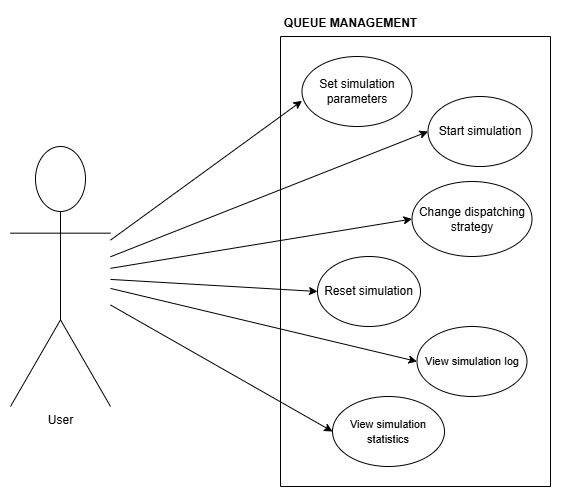

The diagram above was exported from draw.io. Its source (the exported page's mxGraphModel, read from the mxfile embedded in the PNG):
<mxGraphModel dx="1044" dy="527" grid="1" gridSize="10" guides="1" tooltips="1" connect="1" arrows="1" fold="1" page="1" pageScale="1" pageWidth="827" pageHeight="1169" math="0" shadow="0">
  <root>
    <mxCell id="0" />
    <mxCell id="1" parent="0" />
    <mxCell id="2acdwxd3Z6deTX3IYrRa-2" value="User" style="shape=umlActor;verticalLabelPosition=bottom;verticalAlign=top;html=1;outlineConnect=0;" parent="1" vertex="1">
      <mxGeometry x="70" y="150" width="100" height="260" as="geometry" />
    </mxCell>
    <mxCell id="2acdwxd3Z6deTX3IYrRa-11" value="" style="endArrow=classic;html=1;rounded=0;entryX=0;entryY=0.633;entryDx=0;entryDy=0;entryPerimeter=0;" parent="1" source="2acdwxd3Z6deTX3IYrRa-2" target="2acdwxd3Z6deTX3IYrRa-5" edge="1">
      <mxGeometry width="50" height="50" relative="1" as="geometry">
        <mxPoint x="180" y="160" as="sourcePoint" />
        <mxPoint x="320" y="300" as="targetPoint" />
      </mxGeometry>
    </mxCell>
    <mxCell id="2acdwxd3Z6deTX3IYrRa-12" value="" style="endArrow=classic;html=1;rounded=0;entryX=0;entryY=0.5;entryDx=0;entryDy=0;" parent="1" source="2acdwxd3Z6deTX3IYrRa-2" target="2acdwxd3Z6deTX3IYrRa-4" edge="1">
      <mxGeometry width="50" height="50" relative="1" as="geometry">
        <mxPoint x="270" y="310" as="sourcePoint" />
        <mxPoint x="320" y="260" as="targetPoint" />
      </mxGeometry>
    </mxCell>
    <mxCell id="2acdwxd3Z6deTX3IYrRa-13" value="" style="endArrow=classic;html=1;rounded=0;entryX=0;entryY=0.5;entryDx=0;entryDy=0;" parent="1" source="2acdwxd3Z6deTX3IYrRa-2" target="2acdwxd3Z6deTX3IYrRa-6" edge="1">
      <mxGeometry width="50" height="50" relative="1" as="geometry">
        <mxPoint x="270" y="310" as="sourcePoint" />
        <mxPoint x="320" y="260" as="targetPoint" />
      </mxGeometry>
    </mxCell>
    <mxCell id="2acdwxd3Z6deTX3IYrRa-14" value="" style="endArrow=classic;html=1;rounded=0;entryX=0;entryY=0.5;entryDx=0;entryDy=0;" parent="1" source="2acdwxd3Z6deTX3IYrRa-2" target="2acdwxd3Z6deTX3IYrRa-10" edge="1">
      <mxGeometry width="50" height="50" relative="1" as="geometry">
        <mxPoint x="270" y="310" as="sourcePoint" />
        <mxPoint x="320" y="260" as="targetPoint" />
      </mxGeometry>
    </mxCell>
    <mxCell id="2acdwxd3Z6deTX3IYrRa-15" value="" style="endArrow=classic;html=1;rounded=0;entryX=0;entryY=0.5;entryDx=0;entryDy=0;" parent="1" source="2acdwxd3Z6deTX3IYrRa-2" target="2acdwxd3Z6deTX3IYrRa-7" edge="1">
      <mxGeometry width="50" height="50" relative="1" as="geometry">
        <mxPoint x="270" y="310" as="sourcePoint" />
        <mxPoint x="320" y="260" as="targetPoint" />
      </mxGeometry>
    </mxCell>
    <mxCell id="2acdwxd3Z6deTX3IYrRa-19" value="" style="swimlane;startSize=0;" parent="1" vertex="1">
      <mxGeometry x="340" y="40" width="270" height="450" as="geometry" />
    </mxCell>
    <mxCell id="2acdwxd3Z6deTX3IYrRa-4" value="Start simulation" style="ellipse;whiteSpace=wrap;html=1;" parent="2acdwxd3Z6deTX3IYrRa-19" vertex="1">
      <mxGeometry x="147.5" y="60" width="104" height="70" as="geometry" />
    </mxCell>
    <mxCell id="2acdwxd3Z6deTX3IYrRa-6" value="Reset simulation" style="ellipse;whiteSpace=wrap;html=1;" parent="2acdwxd3Z6deTX3IYrRa-19" vertex="1">
      <mxGeometry x="37" y="220" width="103" height="70" as="geometry" />
    </mxCell>
    <mxCell id="2acdwxd3Z6deTX3IYrRa-10" value="&lt;font style=&quot;font-size: 11px;&quot;&gt;View simulation log&lt;/font&gt;" style="ellipse;whiteSpace=wrap;html=1;" parent="2acdwxd3Z6deTX3IYrRa-19" vertex="1">
      <mxGeometry x="136.5" y="290" width="110" height="70" as="geometry" />
    </mxCell>
    <mxCell id="2acdwxd3Z6deTX3IYrRa-7" value="&lt;span style=&quot;font-size: 11px;&quot;&gt;View simulation statistics&lt;/span&gt;" style="ellipse;whiteSpace=wrap;html=1;" parent="2acdwxd3Z6deTX3IYrRa-19" vertex="1">
      <mxGeometry x="52" y="360" width="112" height="70" as="geometry" />
    </mxCell>
    <mxCell id="2acdwxd3Z6deTX3IYrRa-5" value="Set simulation parameters" style="ellipse;whiteSpace=wrap;html=1;" parent="2acdwxd3Z6deTX3IYrRa-19" vertex="1">
      <mxGeometry x="21.5" y="20" width="110" height="70" as="geometry" />
    </mxCell>
    <mxCell id="0vcVOkrpftDvDYevW_KL-1" value="Change dispatching strategy" style="ellipse;whiteSpace=wrap;html=1;" parent="2acdwxd3Z6deTX3IYrRa-19" vertex="1">
      <mxGeometry x="131.5" y="145" width="120" height="75" as="geometry" />
    </mxCell>
    <mxCell id="2acdwxd3Z6deTX3IYrRa-20" value="QUEUE MANAGEMENT" style="text;align=center;fontStyle=1;verticalAlign=middle;spacingLeft=3;spacingRight=3;strokeColor=none;rotatable=0;points=[[0,0.5],[1,0.5]];portConstraint=eastwest;html=1;" parent="1" vertex="1">
      <mxGeometry x="370" y="14" width="80" height="26" as="geometry" />
    </mxCell>
    <mxCell id="0vcVOkrpftDvDYevW_KL-2" value="" style="endArrow=classic;html=1;rounded=0;entryX=0;entryY=0.5;entryDx=0;entryDy=0;" parent="1" source="2acdwxd3Z6deTX3IYrRa-2" target="0vcVOkrpftDvDYevW_KL-1" edge="1">
      <mxGeometry width="50" height="50" relative="1" as="geometry">
        <mxPoint x="170" y="274" as="sourcePoint" />
        <mxPoint x="495" y="140" as="targetPoint" />
      </mxGeometry>
    </mxCell>
  </root>
</mxGraphModel>